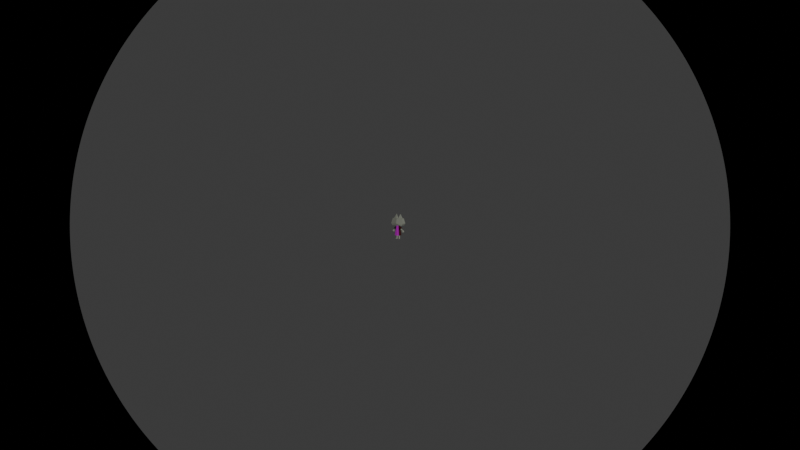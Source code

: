# Source: NPC.blend  (saved by Blender 5.1.29; exported with 4.5.12 LTS)
import bpy
from mathutils import Matrix  # noqa: F401  (used for matrix-valued properties, if any)

bpy.ops.wm.read_factory_settings(use_empty=True)
scene = bpy.context.scene
scene.name = 'Scene'

# ---- collections
col_mesh = bpy.data.collections.new('Mesh'); scene.collection.children.link(col_mesh)
col_esqueleto = bpy.data.collections.new('Esqueleto'); scene.collection.children.link(col_esqueleto)

# ---- images (referenced by path relative to the original .blend; pixels are not part of the script)
import os
ASSET_DIR = os.environ.get("B2B_ASSET_DIR", "")  # directory of the original .blend (textures are referenced by path, not embedded)
HERE = os.path.dirname(os.path.abspath(__file__))  # packed textures are extracted next to this script under _unpacked/

def load_image(name, relpath, width, height, colorspace="sRGB"):
    """Load a texture the original file referenced (path relative to the .blend, or extracted next to this script)."""
    p = next((c for c in (os.path.join(HERE, relpath), os.path.join(ASSET_DIR, relpath)) if relpath and os.path.exists(c)), "")
    if p:
        img = bpy.data.images.load(p, check_existing=True)
        img.name = name
    else:  # same state as the original file: an image datablock whose file is absent (Cycles renders it pink)
        img = bpy.data.images.new(name, width, height)
        img.source = "FILE"
        img.filepath = "//" + (relpath or name)
    img.colorspace_settings.name = colorspace
    return img
img_4e825bee4722d42d9080c449480da165_jpg = load_image('4e825bee4722d42d9080c449480da165.jpg', '4e825bee4722d42d9080c449480da165.jpg', 1024, 1024, 'sRGB')

# ---- materials (node trees are filled in below, after node groups)
mat_material_006 = bpy.data.materials.new('Material.006')
mat_material_007 = bpy.data.materials.new('Material.007')
mat_material_008 = bpy.data.materials.new('Material.008')
mat_material_002 = bpy.data.materials.new('Material.002')
mat_polera = bpy.data.materials.new('Polera')
mat_material_004 = bpy.data.materials.new('Material.004')

# ---- material node trees
mat_material_006.use_nodes = True; mat_material_006.node_tree.nodes.clear()
_N = mat_material_006.node_tree.nodes; _L = mat_material_006.node_tree.links
n0 = _N.new('ShaderNodeBsdfPrincipled'); n0.name = 'Principled BSDF'; n0.location = (-200, 100)
n0.inputs[0].default_value = (0.4767, 0.4767, 0.4767, 1.0)
n1 = _N.new('ShaderNodeOutputMaterial'); n1.name = 'Material Output'; n1.location = (200, 100)
_L.new(n0.outputs[0], n1.inputs[0])
n1.is_active_output = True
mat_material_007.use_nodes = True; mat_material_007.node_tree.nodes.clear()
_N = mat_material_007.node_tree.nodes; _L = mat_material_007.node_tree.links
n0 = _N.new('ShaderNodeBsdfPrincipled'); n0.name = 'Principled BSDF'; n0.location = (-200, 100)
n0.inputs[0].default_value = (0.4658, 0.2432, 0.1285, 1.0)
n1 = _N.new('ShaderNodeOutputMaterial'); n1.name = 'Material Output'; n1.location = (200, 100)
_L.new(n0.outputs[0], n1.inputs[0])
n1.is_active_output = True
mat_material_008.use_nodes = True; mat_material_008.node_tree.nodes.clear()
_N = mat_material_008.node_tree.nodes; _L = mat_material_008.node_tree.links
n0 = _N.new('ShaderNodeBsdfPrincipled'); n0.name = 'Principled BSDF'; n0.location = (-200, 100)
n0.inputs[0].default_value = (0.07117, 0.07117, 0.07117, 1.0)
n1 = _N.new('ShaderNodeOutputMaterial'); n1.name = 'Material Output'; n1.location = (200, 100)
_L.new(n0.outputs[0], n1.inputs[0])
n1.is_active_output = True
mat_material_002.use_nodes = True; mat_material_002.node_tree.nodes.clear()
_N = mat_material_002.node_tree.nodes; _L = mat_material_002.node_tree.links
n0 = _N.new('ShaderNodeBsdfPrincipled'); n0.name = 'Principled BSDF'; n0.location = (-211, 144)
n0.inputs[0].default_value = (0.5029, 0.5271, 0.4397, 1.0)
n1 = _N.new('ShaderNodeOutputMaterial'); n1.name = 'Material Output'; n1.location = (122, 104)
_L.new(n0.outputs[0], n1.inputs[0])
n1.is_active_output = True
mat_polera.use_nodes = True; mat_polera.node_tree.nodes.clear()
_N = mat_polera.node_tree.nodes; _L = mat_polera.node_tree.links
n0 = _N.new('ShaderNodeBsdfPrincipled'); n0.name = 'Principled BSDF'; n0.location = (-200, 100)
n1 = _N.new('ShaderNodeOutputMaterial'); n1.name = 'Material Output'; n1.location = (200, 100)
n2 = _N.new('ShaderNodeTexImage'); n2.name = 'Image Texture'; n2.location = (-583, 171)
n2.image = img_4e825bee4722d42d9080c449480da165_jpg
_L.new(n0.outputs[0], n1.inputs[0])
_L.new(n2.outputs[0], n0.inputs[0])
n1.is_active_output = True
mat_material_004.use_nodes = True; mat_material_004.node_tree.nodes.clear()
_N = mat_material_004.node_tree.nodes; _L = mat_material_004.node_tree.links
n0 = _N.new('ShaderNodeBsdfPrincipled'); n0.name = 'Principled BSDF'; n0.location = (-200, 100)
n0.inputs[0].default_value = (0.2932, 0.04721, 0.03891, 1.0)
n1 = _N.new('ShaderNodeOutputMaterial'); n1.name = 'Material Output'; n1.location = (200, 100)
n2 = _N.new('ShaderNodeTexNoise'); n2.name = 'Noise Texture'; n2.location = (-810, 59)
n2.width = 145
n2.inputs[2].default_value = 1.8
n3 = _N.new('ShaderNodeBump'); n3.name = 'Bump'; n3.location = (-524, 7)
n3.inputs[1].default_value = 0.0
_L.new(n0.outputs[0], n1.inputs[0])
_L.new(n3.outputs[0], n0.inputs[5])
_L.new(n2.outputs[0], n3.inputs[4])
n1.is_active_output = True

# ---- world
world_world = bpy.data.worlds.new('World'); scene.world = world_world
world_world.use_nodes = True; world_world.node_tree.nodes.clear()
_N = world_world.node_tree.nodes; _L = world_world.node_tree.links
n0 = _N.new('ShaderNodeOutputWorld'); n0.name = 'World Output'; n0.location = (200, 100)
n1 = _N.new('ShaderNodeBackground'); n1.name = 'Background'; n1.location = (-200, 100)
n1.inputs[0].default_value = (0.05088, 0.05088, 0.05088, 1.0)
_L.new(n1.outputs[0], n0.inputs[0])
n0.is_active_output = True
world_world.color = (0.05088, 0.05088, 0.05088)
world_world.sun_shadow_jitter_overblur = 0.0

# ---- cameras
cam_camera = bpy.data.cameras.new('Camera')
cam_camera.type = 'PANO'
cam_camera.fisheye_fov = 3.144

# ---- lights
light_sun = bpy.data.lights.new('Sun', 'SUN')
light_sun.use_shadow = False
light_sun.energy = 1.0

# ---- meshes
me_cube = bpy.data.meshes.new('Cube')
me_cube.from_pydata([(-1.0, -39.62, -0.3261), (-0.3261, -39.62, -1.0), (-0.3261, -39.62, 1.0), (-1.0, -39.62, 0.3261), (-0.3261, 1.0, -1.0), (-1.0, 1.0, -0.3261), (-1.0, 1.0, 0.3261), (-0.3261, 1.0, 1.0), (0.3261, -39.62, -1.0), (1.0, -39.62, -0.3261), (1.0, -39.62, 0.3261), (0.3261, -39.62, 1.0), (1.0, 1.0, -0.3261), (0.3261, 1.0, -1.0), (0.3261, 1.0, 1.0), (1.0, 1.0, 0.3261), (-1.0, -37.98, -0.3261), (-0.3261, -37.98, -1.0), (-0.3261, -37.98, 1.0), (-1.0, -37.98, 0.3261), (0.3261, -37.98, -1.0), (1.0, -37.98, -0.3261), (1.0, -37.98, 0.3261), (0.3261, -37.98, 1.0), (-1.0, -11.28, 0.3261), (-0.3261, -11.28, 1.0), (1.0, -11.28, -0.3261), (0.3261, -11.28, -1.0), (-1.0, -11.28, -0.3261), (-0.3261, -11.28, -1.0), (1.0, -11.28, 0.3261), (0.3261, -11.28, 1.0)], [], [(17, 1, 0, 16), (25, 7, 6, 24), (27, 13, 12, 26), (23, 11, 10, 22), (29, 17, 16, 28), (2, 18, 19, 3), (8, 20, 21, 9), (31, 23, 22, 30), (18, 25, 24, 19), (20, 27, 26, 21), (4, 29, 28, 5), (14, 31, 30, 15), (0, 3, 19, 16), (8, 9, 10, 11, 2, 3, 0, 1), (17, 20, 8, 1), (23, 18, 2, 11), (4, 5, 6, 7, 14, 15, 12, 13), (4, 13, 27, 29), (28, 24, 6, 5), (14, 7, 25, 31), (21, 22, 10, 9), (12, 15, 30, 26), (29, 27, 20, 17), (16, 19, 24, 28), (31, 25, 18, 23), (26, 30, 22, 21)])
me_cube.polygons.foreach_set('material_index', [2, 1, 1, 2, 0, 2, 2, 0, 0, 0, 1, 1, 2, 2, 2, 2, 1, 1, 1, 1, 2, 1, 0, 0, 0, 0])
_uv = me_cube.uv_layers.new(name='UVMap')
_uv.uv.foreach_set('vector', [0.2092, 0.7399, 0.2092, 0.75, 0.125, 0.75, 0.125, 0.7399, 0.625, 0.1744, 0.625, 0.2921, 0.5408, 0.25, 0.5408, 0.1744, 0.2908, 0.5756, 0.3188, 0.4719, 0.4592, 0.5, 0.4592, 0.5756, 0.7092, 0.7399, 0.6812, 0.7781, 0.5408, 0.75, 0.5408, 0.7399, 0.2092, 0.5756, 0.2092, 0.7399, 0.125, 0.7399, 0.125, 0.5756, 0.625, 0.0, 0.625, 0.01011, 0.5408, 0.01011, 0.5408, 0.0, 0.3188, 0.7781, 0.2908, 0.7399, 0.4592, 0.7399, 0.4592, 0.75, 0.7092, 0.5756, 0.7092, 0.7399, 0.5408, 0.7399, 0.5408, 0.5756, 0.625, 0.01011, 0.625, 0.1744, 0.5408, 0.1744, 0.5408, 0.01011, 0.2908, 0.7399, 0.2908, 0.5756, 0.4592, 0.5756, 0.4592, 0.7399, 0.2092, 0.5, 0.2092, 0.5756, 0.125, 0.5756, 0.125, 0.5, 0.6812, 0.4719, 0.7092, 0.5756, 0.5408, 0.5756, 0.5408, 0.5, 0.4592, 0.0, 0.5408, 0.0, 0.5408, 0.01011, 0.4592, 0.01011, 0.3188, 0.7781, 0.4592, 0.75, 0.5408, 0.75, 0.6812, 0.7781, 0.625, 0.9158, 0.5408, 1.0, 0.4592, 1.0, 0.375, 0.9158, 0.2092, 0.7399, 0.2908, 0.7399, 0.3188, 0.7781, 0.2092, 0.75, 0.7092, 0.7399, 0.7908, 0.7399, 0.7908, 0.75, 0.6812, 0.7781, 0.375, 0.3342, 0.4592, 0.25, 0.5408, 0.25, 0.625, 0.2921, 0.6812, 0.4719, 0.5408, 0.5, 0.4592, 0.5, 0.3188, 0.4719, 0.2092, 0.5, 0.3188, 0.4719, 0.2908, 0.5756, 0.2092, 0.5756, 0.4592, 0.1744, 0.5408, 0.1744, 0.5408, 0.25, 0.4592, 0.25, 0.6812, 0.4719, 0.7908, 0.5, 0.7908, 0.5756, 0.7092, 0.5756, 0.4592, 0.7399, 0.5408, 0.7399, 0.5408, 0.75, 0.4592, 0.75, 0.4592, 0.5, 0.5408, 0.5, 0.5408, 0.5756, 0.4592, 0.5756, 0.2092, 0.5756, 0.2908, 0.5756, 0.2908, 0.7399, 0.2092, 0.7399, 0.4592, 0.01011, 0.5408, 0.01011, 0.5408, 0.1744, 0.4592, 0.1744, 0.7092, 0.5756, 0.7908, 0.5756, 0.7908, 0.7399, 0.7092, 0.7399, 0.4592, 0.5756, 0.5408, 0.5756, 0.5408, 0.7399, 0.4592, 0.7399])
me_cube.materials.append(mat_material_006)
me_cube.materials.append(mat_material_007)
me_cube.materials.append(mat_material_008)
me_cube.update()
me_cube_001 = bpy.data.meshes.new('Cube.001')
me_cube_001.from_pydata([(1.0, 1.0, 0.01879), (1.0, 0.0, 0.01879), (1.0, 0.0, 1.305), (0.9481, 1.291, 0.3897), (1.197, 0.0, 0.3897), (0.8326, 1.0, 1.305), (1.0, -1.0, 0.01879), (0.9481, -1.291, 0.3897), (0.8326, -1.0, 1.305), (0.125, 1.0, 0.01879), (0.3945, 0.8335, 1.305), (1.0, 1.0, 0.01879), (0.6916, 0.8335, 1.305), (0.125, 0.0, 0.01879), (0.125, 0.0, 1.305), (1.0, 0.0, 0.01879), (1.0, 0.0, 1.305), (0.1769, 1.291, 0.3897), (0.9481, 1.291, 0.3897), (0.0479, 0.0, 0.3897), (0.247, 1.0, 1.305), (0.3131, 0.1665, 1.305), (0.8326, 1.0, 1.305), (0.4318, 0.4049, 2.068), (0.8033, 0.1665, 1.305), (0.4552, 0.4049, 2.068), (0.4311, 0.434, 2.068), (0.4554, 0.434, 2.068), (0.6899, 0.8111, 1.318), (0.7949, 0.1857, 1.318), (0.4619, 0.4254, 2.056), (0.4591, 0.4155, 2.055), (0.6916, 0.8335, 1.305), (0.8033, 0.1665, 1.305), (0.4554, 0.434, 2.068), (0.4552, 0.4049, 2.068), (0.125, -1.0, 0.01879), (0.3945, -0.8335, 1.305), (1.0, -1.0, 0.01879), (0.6916, -0.8335, 1.305), (0.1769, -1.291, 0.3897), (0.9481, -1.291, 0.3897), (0.247, -1.0, 1.305), (0.3131, -0.1665, 1.305), (0.8326, -1.0, 1.305), (0.4318, -0.4049, 2.068), (0.8033, -0.1665, 1.305), (0.4552, -0.4049, 2.068), (0.4311, -0.434, 2.068), (0.4554, -0.434, 2.068), (0.6899, -0.8111, 1.318), (0.7949, -0.1857, 1.318), (0.4619, -0.4254, 2.056), (0.4591, -0.4155, 2.055), (0.6916, -0.8335, 1.305), (0.8033, -0.1665, 1.305), (0.4554, -0.434, 2.068), (0.4552, -0.4049, 2.068), (0.2186, -0.4766, -1.791), (0.3311, -0.2166, 0.1011), (0.2186, 0.4766, -1.791), (0.3311, 0.2166, 0.1011), (0.9717, -0.4766, -1.791), (0.7747, -0.2166, 0.1011), (0.9717, 0.4766, -1.791), (0.7747, 0.2166, 0.1011), (0.1463, 0.0, -1.791), (0.3311, 0.0, 0.1011), (1.044, 0.0, -1.791), (0.7747, 0.0, 0.1011), (0.5496, 0.8555, -0.406), (0.5496, 0.3059, -0.06081), (0.8505, 0.7009, -0.5605), (0.713, 0.222, -0.1448), (0.7356, 0.4508, -0.8106), (0.6506, 0.08615, -0.2806), (0.3637, 0.4508, -0.8106), (0.4486, 0.08615, -0.2806), (0.2488, 0.7009, -0.5605), (0.3862, 0.222, -0.1448), (0.713, 0.222, -0.1448), (0.5496, 0.3059, -0.06081), (0.6506, 0.08615, -0.2806), (0.4486, 0.08615, -0.2806), (0.3862, 0.222, -0.1448), (0.713, 0.02312, -0.1434), (0.5496, 0.1071, -0.05941), (0.6506, -0.1127, -0.2792), (0.4486, -0.1127, -0.2792), (0.3862, 0.02312, -0.1434), (0.5496, 0.7535, -0.508), (0.7132, 0.6694, -0.5921), (0.6507, 0.5334, -0.7281), (0.4485, 0.5334, -0.7281), (0.386, 0.6694, -0.5921), (0.5496, 0.8555, -0.406), (0.8505, 0.7009, -0.5605), (0.7356, 0.4508, -0.8106), (0.3637, 0.4508, -0.8106), (0.2488, 0.7009, -0.5605), (0.5496, 1.006, -0.8029), (0.6849, 0.9367, -0.8724), (0.6332, 0.8242, -0.9849), (0.466, 0.8242, -0.9849), (0.4143, 0.9367, -0.8724), (0.5496, -0.8555, -0.406), (0.5496, -0.3059, -0.06081), (0.8505, -0.7009, -0.5605), (0.713, -0.222, -0.1448), (0.7356, -0.4508, -0.8106), (0.6506, -0.08615, -0.2806), (0.3637, -0.4508, -0.8106), (0.4486, -0.08615, -0.2806), (0.2488, -0.7009, -0.5605), (0.3862, -0.222, -0.1448), (0.713, -0.222, -0.1448), (0.5496, -0.3059, -0.06081), (0.6506, -0.08615, -0.2806), (0.4486, -0.08615, -0.2806), (0.3862, -0.222, -0.1448), (0.713, -0.02312, -0.1434), (0.5496, -0.1071, -0.05941), (0.6506, 0.1127, -0.2792), (0.4486, 0.1127, -0.2792), (0.3862, -0.02312, -0.1434), (0.5496, -0.7535, -0.508), (0.7132, -0.6694, -0.5921), (0.6507, -0.5334, -0.7281), (0.4485, -0.5334, -0.7281), (0.386, -0.6694, -0.5921), (0.5496, -0.8555, -0.406), (0.8505, -0.7009, -0.5605), (0.7356, -0.4508, -0.8106), (0.3637, -0.4508, -0.8106), (0.2488, -0.7009, -0.5605), (0.5496, -1.006, -0.8029), (0.6849, -0.9367, -0.8724), (0.6332, -0.8242, -0.9849), (0.466, -0.8242, -0.9849), (0.4143, -0.9367, -0.8724), (0.5608, 0.3957, -2.149), (0.5608, 0.3717, -1.828), (0.7138, 0.2847, -2.157), (0.7138, 0.2608, -1.836), (0.6554, 0.1053, -2.171), (0.6554, 0.08136, -1.85), (0.4662, 0.1053, -2.171), (0.4662, 0.08136, -1.85), (0.4077, 0.2847, -2.157), (0.4077, 0.2608, -1.836), (0.5608, 0.4069, -2.3), (0.7138, 0.296, -2.309), (0.6554, 0.1166, -2.322), (0.4662, 0.1166, -2.322), (0.4077, 0.296, -2.309), (0.5608, 0.4154, -2.414), (0.7138, 0.3045, -2.422), (0.6554, 0.1251, -2.436), (0.4662, 0.1251, -2.436), (0.4077, 0.3045, -2.422), (0.5608, 0.4069, -2.3), (0.7138, 0.296, -2.309), (0.6554, 0.1166, -2.322), (0.5608, 0.4154, -2.414), (0.7138, 0.3045, -2.422), (0.6554, 0.1251, -2.436), (0.683, 0.455, -2.411), (0.8361, 0.3441, -2.419), (0.7776, 0.1647, -2.433), (0.6168, 0.4251, -2.299), (0.683, 0.4508, -2.354), (0.6636, 0.4415, -2.314), (0.7699, 0.3142, -2.307), (0.8361, 0.3398, -2.362), (0.8167, 0.3306, -2.323), (0.7776, 0.1604, -2.375), (0.7114, 0.1348, -2.321), (0.7582, 0.1512, -2.336), (0.7138, 0.2541, -1.746), (0.5608, 0.365, -1.737), (0.6554, 0.07462, -1.759), (0.4662, 0.07462, -1.759), (0.4077, 0.2541, -1.746), (0.5608, -0.3957, -2.149), (0.5608, -0.3717, -1.828), (0.7138, -0.2847, -2.157), (0.7138, -0.2608, -1.836), (0.6554, -0.1053, -2.171), (0.6554, -0.08136, -1.85), (0.4662, -0.1053, -2.171), (0.4662, -0.08136, -1.85), (0.4077, -0.2847, -2.157), (0.4077, -0.2608, -1.836), (0.5608, -0.4069, -2.3), (0.7138, -0.296, -2.309), (0.6554, -0.1166, -2.322), (0.4662, -0.1166, -2.322), (0.4077, -0.296, -2.309), (0.5608, -0.4154, -2.414), (0.7138, -0.3045, -2.422), (0.6554, -0.1251, -2.436), (0.4662, -0.1251, -2.436), (0.4077, -0.3045, -2.422), (0.5608, -0.4069, -2.3), (0.7138, -0.296, -2.309), (0.6554, -0.1166, -2.322), (0.5608, -0.4154, -2.414), (0.7138, -0.3045, -2.422), (0.6554, -0.1251, -2.436), (0.683, -0.455, -2.411), (0.8361, -0.3441, -2.419), (0.7776, -0.1647, -2.433), (0.6168, -0.4251, -2.299), (0.683, -0.4508, -2.354), (0.6636, -0.4415, -2.314), (0.7699, -0.3142, -2.307), (0.8361, -0.3398, -2.362), (0.8167, -0.3306, -2.323), (0.7776, -0.1604, -2.375), (0.7114, -0.1348, -2.321), (0.7582, -0.1512, -2.336), (0.7138, -0.2541, -1.746), (0.5608, -0.365, -1.737), (0.6554, -0.07462, -1.759), (0.4662, -0.07462, -1.759), (0.4077, -0.2541, -1.746), (0.5354, 0.8629, -0.8521), (0.5354, 0.9947, -0.7849), (0.5354, 1.246, -0.9127), (0.5354, 1.269, -1.059), (0.5354, 1.202, -1.191), (0.6573, 0.945, -0.8347), (0.7327, 1.06, -0.8886), (0.7327, 1.165, -0.9932), (0.6573, 1.219, -1.109), (0.6573, 0.8455, -0.9342), (0.7327, 0.8994, -1.05), (0.7327, 1.004, -1.154), (0.6573, 1.119, -1.208), (0.5354, 0.7957, -0.984), (0.5354, 0.8188, -1.13), (0.5354, 0.9235, -1.235), (0.5354, 1.07, -1.258), (0.4136, 0.8455, -0.9342), (0.3382, 0.8994, -1.05), (0.3382, 1.004, -1.154), (0.4136, 1.119, -1.208), (0.4136, 0.945, -0.8347), (0.3382, 1.06, -0.8886), (0.3382, 1.165, -0.9932), (0.4136, 1.219, -1.109), (0.5354, 1.141, -0.8081), (0.5704, 0.8629, -0.8521), (0.5704, 0.9947, -0.7849), (0.5704, 1.246, -0.9127), (0.5704, 1.269, -1.059), (0.5704, 1.202, -1.191), (0.4485, 0.945, -0.8347), (0.3731, 1.06, -0.8886), (0.3731, 1.165, -0.9932), (0.4485, 1.219, -1.109), (0.4485, 0.8455, -0.9342), (0.3731, 0.8994, -1.05), (0.3731, 1.004, -1.154), (0.4485, 1.119, -1.208), (0.5704, 0.7957, -0.984), (0.5704, 0.8188, -1.13), (0.5704, 0.9235, -1.235), (0.5704, 1.07, -1.258), (0.6923, 0.8455, -0.9342), (0.7676, 0.8994, -1.05), (0.7676, 1.004, -1.154), (0.6923, 1.119, -1.208), (0.6923, 0.945, -0.8347), (0.7676, 1.06, -0.8886), (0.7676, 1.165, -0.9932), (0.6923, 1.219, -1.109), (0.5704, 1.141, -0.8081), (0.5354, -0.8629, -0.8521), (0.5354, -0.9947, -0.7849), (0.5354, -1.246, -0.9127), (0.5354, -1.269, -1.059), (0.5354, -1.202, -1.191), (0.6573, -0.945, -0.8347), (0.7327, -1.06, -0.8886), (0.7327, -1.165, -0.9932), (0.6573, -1.219, -1.109), (0.6573, -0.8455, -0.9342), (0.7327, -0.8994, -1.05), (0.7327, -1.004, -1.154), (0.6573, -1.119, -1.208), (0.5354, -0.7957, -0.984), (0.5354, -0.8188, -1.13), (0.5354, -0.9235, -1.235), (0.5354, -1.07, -1.258), (0.4136, -0.8455, -0.9342), (0.3382, -0.8994, -1.05), (0.3382, -1.004, -1.154), (0.4136, -1.119, -1.208), (0.4136, -0.945, -0.8347), (0.3382, -1.06, -0.8886), (0.3382, -1.165, -0.9932), (0.4136, -1.219, -1.109), (0.5354, -1.141, -0.8081), (0.5704, -0.8629, -0.8521), (0.5704, -0.9947, -0.7849), (0.5704, -1.246, -0.9127), (0.5704, -1.269, -1.059), (0.5704, -1.202, -1.191), (0.4485, -0.945, -0.8347), (0.3731, -1.06, -0.8886), (0.3731, -1.165, -0.9932), (0.4485, -1.219, -1.109), (0.4485, -0.8455, -0.9342), (0.3731, -0.8994, -1.05), (0.3731, -1.004, -1.154), (0.4485, -1.119, -1.208), (0.5704, -0.7957, -0.984), (0.5704, -0.8188, -1.13), (0.5704, -0.9235, -1.235), (0.5704, -1.07, -1.258), (0.6923, -0.8455, -0.9342), (0.7676, -0.8994, -1.05), (0.7676, -1.004, -1.154), (0.6923, -1.119, -1.208), (0.6923, -0.945, -0.8347), (0.7676, -1.06, -0.8886), (0.7676, -1.165, -0.9932), (0.6923, -1.219, -1.109), (0.5704, -1.141, -0.8081)], [], [(3, 5, 2, 4), (0, 3, 4, 1), (7, 4, 2, 8), (6, 1, 4, 7), (19, 14, 20, 17), (17, 20, 22, 18), (12, 10, 26, 27), (9, 11, 15, 13), (9, 17, 18, 11), (13, 19, 17, 9), (21, 10, 20, 14), (10, 12, 22, 20), (12, 24, 16, 22), (24, 21, 14, 16), (27, 26, 23, 25), (25, 24, 33, 35), (21, 24, 25, 23), (10, 21, 23, 26), (29, 28, 30, 31), (24, 12, 32, 33), (12, 27, 34, 32), (27, 25, 35, 34), (28, 29, 33, 32), (31, 30, 34, 35), (30, 28, 32, 34), (29, 31, 35, 33), (19, 40, 42, 14), (40, 41, 44, 42), (39, 49, 48, 37), (36, 13, 15, 38), (36, 38, 41, 40), (13, 36, 40, 19), (43, 14, 42, 37), (37, 42, 44, 39), (39, 44, 16, 46), (46, 16, 14, 43), (49, 47, 45, 48), (47, 57, 55, 46), (43, 45, 47, 46), (37, 48, 45, 43), (51, 53, 52, 50), (46, 55, 54, 39), (39, 54, 56, 49), (49, 56, 57, 47), (50, 54, 55, 51), (53, 57, 56, 52), (52, 56, 54, 50), (51, 55, 57, 53), (66, 67, 61, 60), (60, 61, 65, 64), (68, 69, 63, 62), (62, 63, 59, 58), (66, 68, 62, 58), (69, 67, 59, 63), (65, 61, 67, 69), (60, 64, 68, 66), (64, 65, 69, 68), (58, 59, 67, 66), (70, 71, 73, 72), (72, 73, 75, 74), (74, 75, 77, 76), (75, 73, 80, 82), (76, 77, 79, 78), (78, 79, 71, 70), (76, 78, 99, 98), (84, 83, 88, 89), (71, 79, 84, 81), (73, 71, 81, 80), (77, 75, 82, 83), (79, 77, 83, 84), (85, 86, 89, 88, 87), (82, 80, 85, 87), (81, 84, 89, 86), (83, 82, 87, 88), (80, 81, 86, 85), (94, 90, 100, 104), (72, 74, 97, 96), (78, 70, 95, 99), (70, 72, 96, 95), (74, 76, 98, 97), (91, 90, 95, 96), (92, 91, 96, 97), (93, 92, 97, 98), (94, 93, 98, 99), (90, 94, 99, 95), (100, 101, 102, 103, 104), (92, 93, 103, 102), (90, 91, 101, 100), (93, 94, 104, 103), (91, 92, 102, 101), (105, 107, 108, 106), (107, 109, 110, 108), (109, 111, 112, 110), (110, 117, 115, 108), (111, 113, 114, 112), (113, 105, 106, 114), (111, 133, 134, 113), (119, 124, 123, 118), (106, 116, 119, 114), (108, 115, 116, 106), (112, 118, 117, 110), (114, 119, 118, 112), (120, 122, 123, 124, 121), (117, 122, 120, 115), (116, 121, 124, 119), (118, 123, 122, 117), (115, 120, 121, 116), (129, 139, 135, 125), (107, 131, 132, 109), (113, 134, 130, 105), (105, 130, 131, 107), (109, 132, 133, 111), (126, 131, 130, 125), (127, 132, 131, 126), (128, 133, 132, 127), (129, 134, 133, 128), (125, 130, 134, 129), (135, 139, 138, 137, 136), (127, 137, 138, 128), (125, 135, 136, 126), (128, 138, 139, 129), (126, 136, 137, 127), (140, 141, 143, 142), (142, 143, 145, 144), (144, 145, 147, 146), (145, 143, 178, 180), (146, 147, 149, 148), (148, 149, 141, 140), (140, 142, 151, 150), (153, 154, 159, 158), (144, 146, 153, 152), (146, 148, 154, 153), (142, 144, 152, 151), (148, 140, 150, 154), (155, 156, 157, 158, 159), (156, 155, 163, 164), (154, 150, 155, 159), (152, 153, 158, 157), (151, 152, 162, 161), (165, 164, 167, 168), (155, 150, 160, 163), (152, 157, 165, 162), (150, 151, 161, 160), (157, 156, 164, 165), (164, 163, 166, 167), (169, 172, 174, 171), (171, 174, 173, 170), (172, 176, 177, 174), (174, 177, 175, 173), (160, 161, 172, 169), (170, 173, 167, 166), (163, 160, 169, 171, 170, 166), (173, 175, 168, 167), (161, 162, 176, 172), (162, 165, 168, 175, 177, 176), (178, 179, 182, 181, 180), (141, 149, 182, 179), (143, 141, 179, 178), (147, 145, 180, 181), (149, 147, 181, 182), (183, 185, 186, 184), (185, 187, 188, 186), (187, 189, 190, 188), (188, 223, 221, 186), (189, 191, 192, 190), (191, 183, 184, 192), (183, 193, 194, 185), (196, 201, 202, 197), (187, 195, 196, 189), (189, 196, 197, 191), (185, 194, 195, 187), (191, 197, 193, 183), (198, 202, 201, 200, 199), (199, 207, 206, 198), (197, 202, 198, 193), (195, 200, 201, 196), (194, 204, 205, 195), (208, 211, 210, 207), (198, 206, 203, 193), (195, 205, 208, 200), (193, 203, 204, 194), (200, 208, 207, 199), (207, 210, 209, 206), (212, 214, 217, 215), (214, 213, 216, 217), (215, 217, 220, 219), (217, 216, 218, 220), (203, 212, 215, 204), (213, 209, 210, 216), (206, 209, 213, 214, 212, 203), (216, 210, 211, 218), (204, 215, 219, 205), (205, 219, 220, 218, 211, 208), (221, 223, 224, 225, 222), (184, 222, 225, 192), (186, 221, 222, 184), (190, 224, 223, 188), (192, 225, 224, 190), (230, 229, 234), (228, 251, 232, 233), (227, 226, 231), (229, 228, 233, 234), (251, 227, 231, 232), (230, 234, 238), (233, 232, 236, 237), (231, 226, 235), (234, 233, 237, 238), (232, 231, 235, 236), (230, 238, 242), (237, 236, 240, 241), (235, 226, 239), (238, 237, 241, 242), (236, 235, 239, 240), (230, 242, 246), (241, 240, 244, 245), (239, 226, 243), (242, 241, 245, 246), (240, 239, 243, 244), (230, 246, 250), (245, 244, 248, 249), (243, 226, 247), (246, 245, 249, 250), (244, 243, 247, 248), (230, 250, 229), (249, 248, 251, 228), (247, 226, 227), (250, 249, 228, 229), (248, 247, 227, 251), (256, 260, 255), (254, 259, 258, 277), (253, 257, 252), (255, 260, 259, 254), (277, 258, 257, 253), (256, 264, 260), (259, 263, 262, 258), (257, 261, 252), (260, 264, 263, 259), (258, 262, 261, 257), (256, 268, 264), (263, 267, 266, 262), (261, 265, 252), (264, 268, 267, 263), (262, 266, 265, 261), (256, 272, 268), (267, 271, 270, 266), (265, 269, 252), (268, 272, 271, 267), (266, 270, 269, 265), (256, 276, 272), (271, 275, 274, 270), (269, 273, 252), (272, 276, 275, 271), (270, 274, 273, 269), (256, 255, 276), (275, 254, 277, 274), (273, 253, 252), (276, 255, 254, 275), (274, 277, 253, 273), (282, 286, 281), (280, 285, 284, 303), (279, 283, 278), (281, 286, 285, 280), (303, 284, 283, 279), (282, 290, 286), (285, 289, 288, 284), (283, 287, 278), (286, 290, 289, 285), (284, 288, 287, 283), (282, 294, 290), (289, 293, 292, 288), (287, 291, 278), (290, 294, 293, 289), (288, 292, 291, 287), (282, 298, 294), (293, 297, 296, 292), (291, 295, 278), (294, 298, 297, 293), (292, 296, 295, 291), (282, 302, 298), (297, 301, 300, 296), (295, 299, 278), (298, 302, 301, 297), (296, 300, 299, 295), (282, 281, 302), (301, 280, 303, 300), (299, 279, 278), (302, 281, 280, 301), (300, 303, 279, 299), (308, 307, 312), (306, 329, 310, 311), (305, 304, 309), (307, 306, 311, 312), (329, 305, 309, 310), (308, 312, 316), (311, 310, 314, 315), (309, 304, 313), (312, 311, 315, 316), (310, 309, 313, 314), (308, 316, 320), (315, 314, 318, 319), (313, 304, 317), (316, 315, 319, 320), (314, 313, 317, 318), (308, 320, 324), (319, 318, 322, 323), (317, 304, 321), (320, 319, 323, 324), (318, 317, 321, 322), (308, 324, 328), (323, 322, 326, 327), (321, 304, 325), (324, 323, 327, 328), (322, 321, 325, 326), (308, 328, 307), (327, 326, 329, 306), (325, 304, 305), (328, 327, 306, 307), (326, 325, 305, 329)])
me_cube_001.polygons.foreach_set('material_index', [0, 0, 0, 0, 0, 0, 0, 0, 0, 0, 0, 0, 0, 0, 0, 0, 0, 0, 0, 0, 0, 0, 0, 0, 0, 0, 0, 0, 0, 0, 0, 0, 0, 0, 0, 0, 0, 0, 0, 0, 0, 0, 0, 0, 0, 0, 0, 0, 2, 2, 1, 2, 0, 0, 0, 0, 1, 2, 2, 2, 2, 0, 2, 2, 0, 0, 0, 0, 0, 0, 0, 0, 2, 0, 2, 0, 0, 0, 0, 0, 2, 2, 2, 2, 2, 0, 0, 0, 0, 0, 2, 2, 2, 0, 2, 2, 0, 0, 0, 0, 0, 0, 0, 0, 2, 0, 2, 0, 0, 0, 0, 0, 2, 2, 2, 2, 2, 0, 0, 0, 0, 0, 0, 0, 0, 0, 0, 0, 0, 0, 0, 0, 0, 0, 0, 0, 0, 0, 0, 0, 0, 0, 0, 0, 0, 0, 0, 0, 0, 0, 0, 0, 0, 0, 0, 0, 0, 0, 0, 0, 0, 0, 0, 0, 0, 0, 0, 0, 0, 0, 0, 0, 0, 0, 0, 0, 0, 0, 0, 0, 0, 0, 0, 0, 0, 0, 0, 0, 0, 0, 0, 0, 0, 0, 0, 0, 0, 0, 0, 0, 0, 0, 0, 0, 0, 0, 0, 0, 0, 0, 0, 0, 0, 0, 0, 0, 0, 0, 0, 0, 0, 0, 0, 0, 0, 0, 0, 0, 0, 0, 0, 0, 0, 0, 0, 0, 0, 0, 0, 0, 0, 0, 0, 0, 0, 0, 0, 0, 0, 0, 0, 0, 0, 0, 0, 0, 0, 0, 0, 0, 0, 0, 0, 0, 0, 0, 0, 0, 0, 0, 0, 0, 0, 0, 0, 0, 0, 0, 0, 0, 0, 0, 0, 0, 0, 0, 0, 0, 0, 0, 0, 0, 0, 0, 0, 0, 0, 0, 0, 0, 0, 0, 0, 0, 0, 0, 0, 0, 0, 0, 0, 0, 0, 0, 0, 0, 0, 0])
_uv = me_cube_001.uv_layers.new(name='UVMap')
_uv.uv.foreach_set('vector', [0.8835, 0.4183, 0.8687, 0.7431, 0.5009, 0.7495, 0.5009, 0.4219, 0.914, 0.2633, 0.8835, 0.4183, 0.5009, 0.4219, 0.5009, 0.2513, 0.1223, 0.4183, 0.5009, 0.4219, 0.5009, 0.7495, 0.1332, 0.7314, 0.08795, 0.2633, 0.5009, 0.2513, 0.5009, 0.4219, 0.1223, 0.4183, 0.5, 0.125, 0.625, 0.125, 0.625, 0.25, 0.5, 0.25, 0.5, 0.25, 0.625, 0.25, 0.625, 0.5, 0.5, 0.5, 0.6901, 0.5208, 0.81, 0.5208, 0.81, 0.5208, 0.6901, 0.5208, 0.125, 0.5, 0.375, 0.5, 0.375, 0.625, 0.125, 0.625, 0.375, 0.25, 0.5, 0.25, 0.5, 0.5, 0.375, 0.5, 0.375, 0.125, 0.5, 0.125, 0.5, 0.25, 0.375, 0.25, 0.8232, 0.6042, 0.81, 0.5208, 0.875, 0.5, 0.875, 0.625, 0.81, 0.5208, 0.6901, 0.5208, 0.625, 0.5, 0.875, 0.5, 0.6901, 0.5208, 0.6769, 0.6042, 0.625, 0.625, 0.625, 0.5, 0.6769, 0.6042, 0.8232, 0.6042, 0.875, 0.625, 0.625, 0.625, 0.6901, 0.5208, 0.81, 0.5208, 0.8232, 0.6042, 0.6769, 0.6042, 0.6769, 0.6042, 0.6769, 0.6042, 0.6769, 0.6042, 0.6769, 0.6042, 0.8232, 0.6042, 0.6769, 0.6042, 0.6769, 0.6042, 0.8232, 0.6042, 0.81, 0.5208, 0.8232, 0.6042, 0.8232, 0.6042, 0.81, 0.5208, 0.6772, 0.602, 0.6898, 0.523, 0.6852, 0.5517, 0.6817, 0.5738, 0.6769, 0.6042, 0.6901, 0.5208, 0.6901, 0.5208, 0.6769, 0.6042, 0.6901, 0.5208, 0.6901, 0.5208, 0.6901, 0.5208, 0.6901, 0.5208, 0.6901, 0.5208, 0.6769, 0.6042, 0.6769, 0.6042, 0.6901, 0.5208, 0.6898, 0.523, 0.6772, 0.602, 0.6769, 0.6042, 0.6901, 0.5208, 0.6817, 0.5738, 0.6852, 0.5517, 0.6901, 0.5208, 0.6769, 0.6042, 0.6852, 0.5517, 0.6898, 0.523, 0.6901, 0.5208, 0.6901, 0.5208, 0.6772, 0.602, 0.6817, 0.5738, 0.6769, 0.6042, 0.6769, 0.6042, 0.5, 0.125, 0.5, 0.25, 0.625, 0.25, 0.625, 0.125, 0.5, 0.25, 0.5, 0.5, 0.625, 0.5, 0.625, 0.25, 0.6901, 0.5208, 0.6901, 0.5208, 0.81, 0.5208, 0.81, 0.5208, 0.125, 0.5, 0.125, 0.625, 0.375, 0.625, 0.375, 0.5, 0.375, 0.25, 0.375, 0.5, 0.5, 0.5, 0.5, 0.25, 0.375, 0.125, 0.375, 0.25, 0.5, 0.25, 0.5, 0.125, 0.8232, 0.6042, 0.875, 0.625, 0.875, 0.5, 0.81, 0.5208, 0.81, 0.5208, 0.875, 0.5, 0.625, 0.5, 0.6901, 0.5208, 0.6901, 0.5208, 0.625, 0.5, 0.625, 0.625, 0.6769, 0.6042, 0.6769, 0.6042, 0.625, 0.625, 0.875, 0.625, 0.8232, 0.6042, 0.6901, 0.5208, 0.6769, 0.6042, 0.8232, 0.6042, 0.81, 0.5208, 0.6769, 0.6042, 0.6769, 0.6042, 0.6769, 0.6042, 0.6769, 0.6042, 0.8232, 0.6042, 0.8232, 0.6042, 0.6769, 0.6042, 0.6769, 0.6042, 0.81, 0.5208, 0.81, 0.5208, 0.8232, 0.6042, 0.8232, 0.6042, 0.6772, 0.602, 0.6817, 0.5738, 0.6852, 0.5517, 0.6898, 0.523, 0.6769, 0.6042, 0.6769, 0.6042, 0.6901, 0.5208, 0.6901, 0.5208, 0.6901, 0.5208, 0.6901, 0.5208, 0.6901, 0.5208, 0.6901, 0.5208, 0.6901, 0.5208, 0.6901, 0.5208, 0.6769, 0.6042, 0.6769, 0.6042, 0.6898, 0.523, 0.6901, 0.5208, 0.6769, 0.6042, 0.6772, 0.602, 0.6817, 0.5738, 0.6769, 0.6042, 0.6901, 0.5208, 0.6852, 0.5517, 0.6852, 0.5517, 0.6901, 0.5208, 0.6901, 0.5208, 0.6898, 0.523, 0.6772, 0.602, 0.6769, 0.6042, 0.6769, 0.6042, 0.6817, 0.5738, 2.544, 0.2037, 2.565, 0.7914, 2.043, 0.8021, 2.021, 0.2144, 2.021, 0.2144, 2.043, 0.8021, 1.0, 0.9131, 1.002, 0.05854, 0.5051, 0.05847, 0.5049, 0.9131, 0.0003133, 0.913, 0.0004435, 0.05841, 0.0004435, 0.05841, 0.0003133, 0.913, -1.092, 0.8663, -1.113, 0.2786, 0.4327, -0.3412, 0.5051, 0.05847, 0.0004435, 0.05841, -0.0897, -0.3305, 0.5049, 0.9131, 0.5049, 0.9994, -0.0008941, 1.001, 0.0003133, 0.913, 1.0, 0.9131, 1.001, 0.9997, 0.5049, 0.9994, 0.5049, 0.9131, 0.9551, -0.3519, 1.002, 0.05854, 0.5051, 0.05847, 0.4327, -0.3412, 1.002, 0.05854, 1.0, 0.9131, 0.5049, 0.9131, 0.5051, 0.05847, 3.066, 0.193, 3.087, 0.7807, 2.565, 0.7914, 2.544, 0.2037, 1.0, 0.5, 1.0, 1.0, 0.8, 1.0, 0.8, 0.5, 0.8, 0.5, 0.8, 1.0, 0.6, 1.0, 0.6, 0.5, 0.6, 0.5, 0.6, 1.0, 0.4, 1.0, 0.4, 0.5, 0.6, 1.0, 0.8, 1.0, 0.8, 1.0, 0.6, 1.0, 0.4, 0.5, 0.4, 1.0, 0.2, 1.0, 0.2, 0.5, 0.2, 0.5, 0.2, 1.0, 2.98e-08, 1.0, 2.98e-08, 0.5, 0.4, 0.5, 0.2, 0.5, 0.2, 0.5, 0.4, 0.5, 0.2, 1.0, 0.4, 1.0, 0.4, 1.0, 0.2, 1.0, 2.98e-08, 1.0, 0.2, 1.0, 0.2, 1.0, 2.98e-08, 1.0, 0.8, 1.0, 1.0, 1.0, 1.0, 1.0, 0.8, 1.0, 0.4, 1.0, 0.6, 1.0, 0.6, 1.0, 0.4, 1.0, 0.2, 1.0, 0.4, 1.0, 0.4, 1.0, 0.2, 1.0, 0.4783, 0.3242, 0.25, 0.49, 0.02175, 0.3242, 0.1089, 0.05584, 0.3911, 0.05584, 0.6, 1.0, 0.8, 1.0, 0.8, 1.0, 0.6, 1.0, 2.98e-08, 1.0, 0.2, 1.0, 0.2, 1.0, 2.98e-08, 1.0, 0.4, 1.0, 0.6, 1.0, 0.6, 1.0, 0.4, 1.0, 0.8, 1.0, 1.0, 1.0, 1.0, 1.0, 0.8, 1.0, 0.6259, 0.2903, 0.75, 0.3805, 0.75, 0.3805, 0.6259, 0.2903, 0.8, 0.5, 0.6, 0.5, 0.6, 0.5, 0.8, 0.5, 0.2, 0.5, 2.98e-08, 0.5, 2.98e-08, 0.5, 0.2, 0.5, 1.0, 0.5, 0.8, 0.5, 0.8, 0.5, 1.0, 0.5, 0.6, 0.5, 0.4, 0.5, 0.4, 0.5, 0.6, 0.5, 0.8741, 0.2903, 0.75, 0.3805, 0.75, 0.49, 0.9783, 0.3242, 0.8267, 0.1444, 0.8741, 0.2903, 0.9783, 0.3242, 0.8911, 0.05584, 0.6733, 0.1444, 0.8267, 0.1444, 0.8911, 0.05584, 0.6089, 0.05584, 0.6259, 0.2903, 0.6733, 0.1444, 0.6089, 0.05584, 0.5217, 0.3242, 0.75, 0.3805, 0.6259, 0.2903, 0.5217, 0.3242, 0.75, 0.49, 0.75, 0.3805, 0.8741, 0.2903, 0.8267, 0.1444, 0.6733, 0.1444, 0.6259, 0.2903, 0.8267, 0.1444, 0.6733, 0.1444, 0.6733, 0.1444, 0.8267, 0.1444, 0.75, 0.3805, 0.8741, 0.2903, 0.8741, 0.2903, 0.75, 0.3805, 0.6733, 0.1444, 0.6259, 0.2903, 0.6259, 0.2903, 0.6733, 0.1444, 0.8741, 0.2903, 0.8267, 0.1444, 0.8267, 0.1444, 0.8741, 0.2903, 1.0, 0.5, 0.8, 0.5, 0.8, 1.0, 1.0, 1.0, 0.8, 0.5, 0.6, 0.5, 0.6, 1.0, 0.8, 1.0, 0.6, 0.5, 0.4, 0.5, 0.4, 1.0, 0.6, 1.0, 0.6, 1.0, 0.6, 1.0, 0.8, 1.0, 0.8, 1.0, 0.4, 0.5, 0.2, 0.5, 0.2, 1.0, 0.4, 1.0, 0.2, 0.5, 2.98e-08, 0.5, 2.98e-08, 1.0, 0.2, 1.0, 0.4, 0.5, 0.4, 0.5, 0.2, 0.5, 0.2, 0.5, 0.2, 1.0, 0.2, 1.0, 0.4, 1.0, 0.4, 1.0, 2.98e-08, 1.0, 2.98e-08, 1.0, 0.2, 1.0, 0.2, 1.0, 0.8, 1.0, 0.8, 1.0, 1.0, 1.0, 1.0, 1.0, 0.4, 1.0, 0.4, 1.0, 0.6, 1.0, 0.6, 1.0, 0.2, 1.0, 0.2, 1.0, 0.4, 1.0, 0.4, 1.0, 0.4783, 0.3242, 0.3911, 0.05584, 0.1089, 0.05584, 0.02175, 0.3242, 0.25, 0.49, 0.6, 1.0, 0.6, 1.0, 0.8, 1.0, 0.8, 1.0, 2.98e-08, 1.0, 2.98e-08, 1.0, 0.2, 1.0, 0.2, 1.0, 0.4, 1.0, 0.4, 1.0, 0.6, 1.0, 0.6, 1.0, 0.8, 1.0, 0.8, 1.0, 1.0, 1.0, 1.0, 1.0, 0.6259, 0.2903, 0.6259, 0.2903, 0.75, 0.3805, 0.75, 0.3805, 0.8, 0.5, 0.8, 0.5, 0.6, 0.5, 0.6, 0.5, 0.2, 0.5, 0.2, 0.5, 2.98e-08, 0.5, 2.98e-08, 0.5, 1.0, 0.5, 1.0, 0.5, 0.8, 0.5, 0.8, 0.5, 0.6, 0.5, 0.6, 0.5, 0.4, 0.5, 0.4, 0.5, 0.8741, 0.2903, 0.9783, 0.3242, 0.75, 0.49, 0.75, 0.3805, 0.8267, 0.1444, 0.8911, 0.05584, 0.9783, 0.3242, 0.8741, 0.2903, 0.6733, 0.1444, 0.6089, 0.05584, 0.8911, 0.05584, 0.8267, 0.1444, 0.6259, 0.2903, 0.5217, 0.3242, 0.6089, 0.05584, 0.6733, 0.1444, 0.75, 0.3805, 0.75, 0.49, 0.5217, 0.3242, 0.6259, 0.2903, 0.75, 0.3805, 0.6259, 0.2903, 0.6733, 0.1444, 0.8267, 0.1444, 0.8741, 0.2903, 0.8267, 0.1444, 0.8267, 0.1444, 0.6733, 0.1444, 0.6733, 0.1444, 0.75, 0.3805, 0.75, 0.3805, 0.8741, 0.2903, 0.8741, 0.2903, 0.6733, 0.1444, 0.6733, 0.1444, 0.6259, 0.2903, 0.6259, 0.2903, 0.8741, 0.2903, 0.8741, 0.2903, 0.8267, 0.1444, 0.8267, 0.1444, 1.0, 0.5, 1.0, 1.0, 0.8, 1.0, 0.8, 0.5, 0.8, 0.5, 0.8, 1.0, 0.6, 1.0, 0.6, 0.5, 0.6, 0.5, 0.6, 1.0, 0.4, 1.0, 0.4, 0.5, 0.6, 1.0, 0.8, 1.0, 0.8, 1.0, 0.6, 1.0, 0.4, 0.5, 0.4, 1.0, 0.2, 1.0, 0.2, 0.5, 0.2, 0.5, 0.2, 1.0, 2.98e-08, 1.0, 2.98e-08, 0.5, 1.0, 0.5, 0.8, 0.5, 0.8, 0.5, 1.0, 0.5, 0.4, 0.5, 0.2, 0.5, 0.2, 0.5, 0.4, 0.5, 0.6, 0.5, 0.4, 0.5, 0.4, 0.5, 0.6, 0.5, 0.4, 0.5, 0.2, 0.5, 0.2, 0.5, 0.4, 0.5, 0.8, 0.5, 0.6, 0.5, 0.6, 0.5, 0.8, 0.5, 0.2, 0.5, 2.98e-08, 0.5, 2.98e-08, 0.5, 0.2, 0.5, 0.75, 0.49, 0.9783, 0.3242, 0.8911, 0.05584, 0.6089, 0.05584, 0.5217, 0.3242, 0.9783, 0.3242, 0.75, 0.49, 0.75, 0.49, 0.9783, 0.3242, 0.2, 0.5, 2.98e-08, 0.5, 2.98e-08, 0.5, 0.2, 0.5, 0.6, 0.5, 0.4, 0.5, 0.4, 0.5, 0.6, 0.5, 0.8, 0.5, 0.6, 0.5, 0.6, 0.5, 0.8, 0.5, 0.8911, 0.05584, 0.9783, 0.3242, 0.9783, 0.3242, 0.8911, 0.05584, 2.98e-08, 0.5, 2.98e-08, 0.5, 2.98e-08, 0.5, 2.98e-08, 0.5, 0.6, 0.5, 0.6, 0.5, 0.6, 0.5, 0.6, 0.5, 1.0, 0.5, 0.8, 0.5, 0.8, 0.5, 1.0, 0.5, 0.8911, 0.05584, 0.9783, 0.3242, 0.9783, 0.3242, 0.8911, 0.05584, 0.9783, 0.3242, 0.75, 0.49, 0.75, 0.49, 0.9783, 0.3242, 1.0, 0.5, 0.8, 0.5, 0.8, 0.5, 1.0, 0.5, 1.0, 0.5, 0.8, 0.5, 0.8, 0.5, 1.0, 0.5, 0.8, 0.5, 0.6, 0.5, 0.6, 0.5, 0.8, 0.5, 0.8, 0.5, 0.6, 0.5, 0.6, 0.5, 0.8, 0.5, 1.0, 0.5, 0.8, 0.5, 0.8, 0.5, 1.0, 0.5, 1.0, 0.5, 0.8, 0.5, 0.8, 0.5, 1.0, 0.5, 2.98e-08, 0.5, 2.98e-08, 0.5, 2.98e-08, 0.5, 2.98e-08, 0.5, 2.98e-08, 0.5, 2.98e-08, 0.5, 0.8, 0.5, 0.6, 0.5, 0.6, 0.5, 0.8, 0.5, 0.8, 0.5, 0.6, 0.5, 0.6, 0.5, 0.8, 0.5, 0.6, 0.5, 0.6, 0.5, 0.6, 0.5, 0.6, 0.5, 0.6, 0.5, 0.6, 0.5, 0.4783, 0.3242, 0.25, 0.49, 0.02175, 0.3242, 0.1089, 0.05584, 0.3911, 0.05584, 2.98e-08, 1.0, 0.2, 1.0, 0.2, 1.0, 2.98e-08, 1.0, 0.8, 1.0, 1.0, 1.0, 1.0, 1.0, 0.8, 1.0, 0.4, 1.0, 0.6, 1.0, 0.6, 1.0, 0.4, 1.0, 0.2, 1.0, 0.4, 1.0, 0.4, 1.0, 0.2, 1.0, 1.0, 0.5, 0.8, 0.5, 0.8, 1.0, 1.0, 1.0, 0.8, 0.5, 0.6, 0.5, 0.6, 1.0, 0.8, 1.0, 0.6, 0.5, 0.4, 0.5, 0.4, 1.0, 0.6, 1.0, 0.6, 1.0, 0.6, 1.0, 0.8, 1.0, 0.8, 1.0, 0.4, 0.5, 0.2, 0.5, 0.2, 1.0, 0.4, 1.0, 0.2, 0.5, 2.98e-08, 0.5, 2.98e-08, 1.0, 0.2, 1.0, 1.0, 0.5, 1.0, 0.5, 0.8, 0.5, 0.8, 0.5, 0.4, 0.5, 0.4, 0.5, 0.2, 0.5, 0.2, 0.5, 0.6, 0.5, 0.6, 0.5, 0.4, 0.5, 0.4, 0.5, 0.4, 0.5, 0.4, 0.5, 0.2, 0.5, 0.2, 0.5, 0.8, 0.5, 0.8, 0.5, 0.6, 0.5, 0.6, 0.5, 0.2, 0.5, 0.2, 0.5, 2.98e-08, 0.5, 2.98e-08, 0.5, 0.75, 0.49, 0.5217, 0.3242, 0.6089, 0.05584, 0.8911, 0.05584, 0.9783, 0.3242, 0.9783, 0.3242, 0.9783, 0.3242, 0.75, 0.49, 0.75, 0.49, 0.2, 0.5, 0.2, 0.5, 2.98e-08, 0.5, 2.98e-08, 0.5, 0.6, 0.5, 0.6, 0.5, 0.4, 0.5, 0.4, 0.5, 0.8, 0.5, 0.8, 0.5, 0.6, 0.5, 0.6, 0.5, 0.8911, 0.05584, 0.8911, 0.05584, 0.9783, 0.3242, 0.9783, 0.3242, 2.98e-08, 0.5, 2.98e-08, 0.5, 2.98e-08, 0.5, 2.98e-08, 0.5, 0.6, 0.5, 0.6, 0.5, 0.6, 0.5, 0.6, 0.5, 1.0, 0.5, 1.0, 0.5, 0.8, 0.5, 0.8, 0.5, 0.8911, 0.05584, 0.8911, 0.05584, 0.9783, 0.3242, 0.9783, 0.3242, 0.9783, 0.3242, 0.9783, 0.3242, 0.75, 0.49, 0.75, 0.49, 1.0, 0.5, 1.0, 0.5, 0.8, 0.5, 0.8, 0.5, 1.0, 0.5, 1.0, 0.5, 0.8, 0.5, 0.8, 0.5, 0.8, 0.5, 0.8, 0.5, 0.6, 0.5, 0.6, 0.5, 0.8, 0.5, 0.8, 0.5, 0.6, 0.5, 0.6, 0.5, 1.0, 0.5, 1.0, 0.5, 0.8, 0.5, 0.8, 0.5, 1.0, 0.5, 1.0, 0.5, 0.8, 0.5, 0.8, 0.5, 2.98e-08, 0.5, 2.98e-08, 0.5, 2.98e-08, 0.5, 2.98e-08, 0.5, 2.98e-08, 0.5, 2.98e-08, 0.5, 0.8, 0.5, 0.8, 0.5, 0.6, 0.5, 0.6, 0.5, 0.8, 0.5, 0.8, 0.5, 0.6, 0.5, 0.6, 0.5, 0.6, 0.5, 0.6, 0.5, 0.6, 0.5, 0.6, 0.5, 0.6, 0.5, 0.6, 0.5, 0.4783, 0.3242, 0.3911, 0.05584, 0.1089, 0.05584, 0.02175, 0.3242, 0.25, 0.49, 2.98e-08, 1.0, 2.98e-08, 1.0, 0.2, 1.0, 0.2, 1.0, 0.8, 1.0, 0.8, 1.0, 1.0, 1.0, 1.0, 1.0, 0.4, 1.0, 0.4, 1.0, 0.6, 1.0, 0.6, 1.0, 0.2, 1.0, 0.2, 1.0, 0.4, 1.0, 0.4, 1.0, 0.5833, 0.0, 0.6667, 0.2, 0.5, 0.2, 0.6667, 0.4, 0.6667, 0.6, 0.5, 0.6, 0.5, 0.4, 0.6667, 0.8, 0.5833, 1.0, 0.5, 0.8, 0.6667, 0.2, 0.6667, 0.4, 0.5, 0.4, 0.5, 0.2, 0.6667, 0.6, 0.6667, 0.8, 0.5, 0.8, 0.5, 0.6, 0.4167, 0.0, 0.5, 0.2, 0.3333, 0.2, 0.5, 0.4, 0.5, 0.6, 0.3333, 0.6, 0.3333, 0.4, 0.5, 0.8, 0.4167, 1.0, 0.3333, 0.8, 0.5, 0.2, 0.5, 0.4, 0.3333, 0.4, 0.3333, 0.2, 0.5, 0.6, 0.5, 0.8, 0.3333, 0.8, 0.3333, 0.6, 0.25, 0.0, 0.3333, 0.2, 0.1667, 0.2, 0.3333, 0.4, 0.3333, 0.6, 0.1667, 0.6, 0.1667, 0.4, 0.3333, 0.8, 0.25, 1.0, 0.1667, 0.8, 0.3333, 0.2, 0.3333, 0.4, 0.1667, 0.4, 0.1667, 0.2, 0.3333, 0.6, 0.3333, 0.8, 0.1667, 0.8, 0.1667, 0.6, 0.08333, 0.0, 0.1667, 0.2, 0.0, 0.2, 0.1667, 0.4, 0.1667, 0.6, 0.0, 0.6, 0.0, 0.4, 0.1667, 0.8, 0.08333, 1.0, 0.0, 0.8, 0.1667, 0.2, 0.1667, 0.4, 0.0, 0.4, 0.0, 0.2, 0.1667, 0.6, 0.1667, 0.8, 0.0, 0.8, 0.0, 0.6, 0.9167, 0.0, 1.0, 0.2, 0.8333, 0.2, 1.0, 0.4, 1.0, 0.6, 0.8333, 0.6, 0.8333, 0.4, 1.0, 0.8, 0.9167, 1.0, 0.8333, 0.8, 1.0, 0.2, 1.0, 0.4, 0.8333, 0.4, 0.8333, 0.2, 1.0, 0.6, 1.0, 0.8, 0.8333, 0.8, 0.8333, 0.6, 0.75, 0.0, 0.8333, 0.2, 0.6667, 0.2, 0.8333, 0.4, 0.8333, 0.6, 0.6667, 0.6, 0.6667, 0.4, 0.8333, 0.8, 0.75, 1.0, 0.6667, 0.8, 0.8333, 0.2, 0.8333, 0.4, 0.6667, 0.4, 0.6667, 0.2, 0.8333, 0.6, 0.8333, 0.8, 0.6667, 0.8, 0.6667, 0.6, 0.5833, 0.0, 0.5, 0.2, 0.6667, 0.2, 0.6667, 0.4, 0.5, 0.4, 0.5, 0.6, 0.6667, 0.6, 0.6667, 0.8, 0.5, 0.8, 0.5833, 1.0, 0.6667, 0.2, 0.5, 0.2, 0.5, 0.4, 0.6667, 0.4, 0.6667, 0.6, 0.5, 0.6, 0.5, 0.8, 0.6667, 0.8, 0.4167, 0.0, 0.3333, 0.2, 0.5, 0.2, 0.5, 0.4, 0.3333, 0.4, 0.3333, 0.6, 0.5, 0.6, 0.5, 0.8, 0.3333, 0.8, 0.4167, 1.0, 0.5, 0.2, 0.3333, 0.2, 0.3333, 0.4, 0.5, 0.4, 0.5, 0.6, 0.3333, 0.6, 0.3333, 0.8, 0.5, 0.8, 0.25, 0.0, 0.1667, 0.2, 0.3333, 0.2, 0.3333, 0.4, 0.1667, 0.4, 0.1667, 0.6, 0.3333, 0.6, 0.3333, 0.8, 0.1667, 0.8, 0.25, 1.0, 0.3333, 0.2, 0.1667, 0.2, 0.1667, 0.4, 0.3333, 0.4, 0.3333, 0.6, 0.1667, 0.6, 0.1667, 0.8, 0.3333, 0.8, 0.08333, 0.0, 0.0, 0.2, 0.1667, 0.2, 0.1667, 0.4, 0.0, 0.4, 0.0, 0.6, 0.1667, 0.6, 0.1667, 0.8, 0.0, 0.8, 0.08333, 1.0, 0.1667, 0.2, 0.0, 0.2, 0.0, 0.4, 0.1667, 0.4, 0.1667, 0.6, 0.0, 0.6, 0.0, 0.8, 0.1667, 0.8, 0.9167, 0.0, 0.8333, 0.2, 1.0, 0.2, 1.0, 0.4, 0.8333, 0.4, 0.8333, 0.6, 1.0, 0.6, 1.0, 0.8, 0.8333, 0.8, 0.9167, 1.0, 1.0, 0.2, 0.8333, 0.2, 0.8333, 0.4, 1.0, 0.4, 1.0, 0.6, 0.8333, 0.6, 0.8333, 0.8, 1.0, 0.8, 0.75, 0.0, 0.6667, 0.2, 0.8333, 0.2, 0.8333, 0.4, 0.6667, 0.4, 0.6667, 0.6, 0.8333, 0.6, 0.8333, 0.8, 0.6667, 0.8, 0.75, 1.0, 0.8333, 0.2, 0.6667, 0.2, 0.6667, 0.4, 0.8333, 0.4, 0.8333, 0.6, 0.6667, 0.6, 0.6667, 0.8, 0.8333, 0.8, 0.5833, 0.0, 0.5, 0.2, 0.6667, 0.2, 0.6667, 0.4, 0.5, 0.4, 0.5, 0.6, 0.6667, 0.6, 0.6667, 0.8, 0.5, 0.8, 0.5833, 1.0, 0.6667, 0.2, 0.5, 0.2, 0.5, 0.4, 0.6667, 0.4, 0.6667, 0.6, 0.5, 0.6, 0.5, 0.8, 0.6667, 0.8, 0.4167, 0.0, 0.3333, 0.2, 0.5, 0.2, 0.5, 0.4, 0.3333, 0.4, 0.3333, 0.6, 0.5, 0.6, 0.5, 0.8, 0.3333, 0.8, 0.4167, 1.0, 0.5, 0.2, 0.3333, 0.2, 0.3333, 0.4, 0.5, 0.4, 0.5, 0.6, 0.3333, 0.6, 0.3333, 0.8, 0.5, 0.8, 0.25, 0.0, 0.1667, 0.2, 0.3333, 0.2, 0.3333, 0.4, 0.1667, 0.4, 0.1667, 0.6, 0.3333, 0.6, 0.3333, 0.8, 0.1667, 0.8, 0.25, 1.0, 0.3333, 0.2, 0.1667, 0.2, 0.1667, 0.4, 0.3333, 0.4, 0.3333, 0.6, 0.1667, 0.6, 0.1667, 0.8, 0.3333, 0.8, 0.08333, 0.0, 0.0, 0.2, 0.1667, 0.2, 0.1667, 0.4, 0.0, 0.4, 0.0, 0.6, 0.1667, 0.6, 0.1667, 0.8, 0.0, 0.8, 0.08333, 1.0, 0.1667, 0.2, 0.0, 0.2, 0.0, 0.4, 0.1667, 0.4, 0.1667, 0.6, 0.0, 0.6, 0.0, 0.8, 0.1667, 0.8, 0.9167, 0.0, 0.8333, 0.2, 1.0, 0.2, 1.0, 0.4, 0.8333, 0.4, 0.8333, 0.6, 1.0, 0.6, 1.0, 0.8, 0.8333, 0.8, 0.9167, 1.0, 1.0, 0.2, 0.8333, 0.2, 0.8333, 0.4, 1.0, 0.4, 1.0, 0.6, 0.8333, 0.6, 0.8333, 0.8, 1.0, 0.8, 0.75, 0.0, 0.6667, 0.2, 0.8333, 0.2, 0.8333, 0.4, 0.6667, 0.4, 0.6667, 0.6, 0.8333, 0.6, 0.8333, 0.8, 0.6667, 0.8, 0.75, 1.0, 0.8333, 0.2, 0.6667, 0.2, 0.6667, 0.4, 0.8333, 0.4, 0.8333, 0.6, 0.6667, 0.6, 0.6667, 0.8, 0.8333, 0.8, 0.5833, 0.0, 0.6667, 0.2, 0.5, 0.2, 0.6667, 0.4, 0.6667, 0.6, 0.5, 0.6, 0.5, 0.4, 0.6667, 0.8, 0.5833, 1.0, 0.5, 0.8, 0.6667, 0.2, 0.6667, 0.4, 0.5, 0.4, 0.5, 0.2, 0.6667, 0.6, 0.6667, 0.8, 0.5, 0.8, 0.5, 0.6, 0.4167, 0.0, 0.5, 0.2, 0.3333, 0.2, 0.5, 0.4, 0.5, 0.6, 0.3333, 0.6, 0.3333, 0.4, 0.5, 0.8, 0.4167, 1.0, 0.3333, 0.8, 0.5, 0.2, 0.5, 0.4, 0.3333, 0.4, 0.3333, 0.2, 0.5, 0.6, 0.5, 0.8, 0.3333, 0.8, 0.3333, 0.6, 0.25, 0.0, 0.3333, 0.2, 0.1667, 0.2, 0.3333, 0.4, 0.3333, 0.6, 0.1667, 0.6, 0.1667, 0.4, 0.3333, 0.8, 0.25, 1.0, 0.1667, 0.8, 0.3333, 0.2, 0.3333, 0.4, 0.1667, 0.4, 0.1667, 0.2, 0.3333, 0.6, 0.3333, 0.8, 0.1667, 0.8, 0.1667, 0.6, 0.08333, 0.0, 0.1667, 0.2, 0.0, 0.2, 0.1667, 0.4, 0.1667, 0.6, 0.0, 0.6, 0.0, 0.4, 0.1667, 0.8, 0.08333, 1.0, 0.0, 0.8, 0.1667, 0.2, 0.1667, 0.4, 0.0, 0.4, 0.0, 0.2, 0.1667, 0.6, 0.1667, 0.8, 0.0, 0.8, 0.0, 0.6, 0.9167, 0.0, 1.0, 0.2, 0.8333, 0.2, 1.0, 0.4, 1.0, 0.6, 0.8333, 0.6, 0.8333, 0.4, 1.0, 0.8, 0.9167, 1.0, 0.8333, 0.8, 1.0, 0.2, 1.0, 0.4, 0.8333, 0.4, 0.8333, 0.2, 1.0, 0.6, 1.0, 0.8, 0.8333, 0.8, 0.8333, 0.6, 0.75, 0.0, 0.8333, 0.2, 0.6667, 0.2, 0.8333, 0.4, 0.8333, 0.6, 0.6667, 0.6, 0.6667, 0.4, 0.8333, 0.8, 0.75, 1.0, 0.6667, 0.8, 0.8333, 0.2, 0.8333, 0.4, 0.6667, 0.4, 0.6667, 0.2, 0.8333, 0.6, 0.8333, 0.8, 0.6667, 0.8, 0.6667, 0.6])
me_cube_001.materials.append(mat_material_002)
me_cube_001.materials.append(mat_polera)
me_cube_001.materials.append(mat_material_004)
me_cube_001.update()
arm_armature_001 = bpy.data.armatures.new('Armature.001')  # bones are not reproduced

# ---- objects
ob_sun = bpy.data.objects.new('Sun', light_sun)
ob_camera = bpy.data.objects.new('Camera', cam_camera)
ob_cube = bpy.data.objects.new('Cube', me_cube)
ob_personaje_001 = bpy.data.objects.new('Personaje.001', me_cube_001)
ob_armature = bpy.data.objects.new('Armature', arm_armature_001)

# ---- transforms, parenting, visibility, modifiers, constraints
ob_sun.location = (4.564, -4.019, 1.619)
ob_sun.rotation_euler = (0.8091, 1.084, 0.2381)
ob_camera.location = (24.41, -34.2, 5.478)
ob_camera.rotation_euler = (1.014, 3.086e-08, 1.384)
_c = ob_camera.constraints.new('TRACK_TO'); _c.name = 'Track To'
_c.target = ob_personaje_001
ob_cube.location = (-0.05799, -1.026, 0.1413)
ob_cube.rotation_euler = (0.1345, -0.04757, 0.07327)
ob_cube.scale = (0.01146, 0.007334, 0.01141)
ob_personaje_001.parent = ob_armature
ob_personaje_001.matrix_parent_inverse = Matrix(((1.0, -0.0, 0.0, 0.01109), (-0.0, 1.0, -0.0, -0.2068), (0.0, -0.0, 1.0, 1.641), (-0.0, 0.0, -0.0, 1.0)))
ob_personaje_001.location = (0.0, 0.0, 0.0)
ob_personaje_001.rotation_euler = (0.0, -0.0, 4.712)
_vg = ob_personaje_001.vertex_groups.new(name='Bone')
for _i, _w in zip([58, 60, 62, 64, 65, 66, 68, 80, 81, 82, 83, 84, 85, 86, 87, 88, 89, 115, 116, 117, 118, 119, 120, 121, 122, 123, 124], [0.8772, 0.8779, 0.8733, 0.8754, 0.04507, 0.95, 0.9355, 0.1867, 0.07722, 0.8838, 0.7098, 0.2668, 0.7812, 0.163, 0.9576, 0.9577, 0.685, 0.1925, 0.1052, 0.9044, 0.7083, 0.2764, 0.8009, 0.2069, 0.9584, 0.942, 0.7056]): _vg.add([_i], _w, 'REPLACE')
_vg = ob_personaje_001.vertex_groups.new(name='Bone.001')
for _i, _w in zip([58, 59, 60, 61, 62, 63, 64, 65, 66, 67, 68, 69], [0.1228, 0.9838, 0.1221, 0.9812, 0.1267, 0.9826, 0.1246, 0.9525, 0.04996, 0.9897, 0.06446, 0.9835]): _vg.add([_i], _w, 'REPLACE')
_vg = ob_personaje_001.vertex_groups.new(name='Bone.002')
for _i, _w in zip([0, 1, 2, 3, 4, 5, 6, 7, 8, 9, 10, 11, 12, 13, 14, 15, 16, 17, 18, 19, 20, 21, 22, 23, 24, 25, 26, 27, 28, 29, 30, 31, 32, 33, 34, 35, 36, 37, 38, 39, 40, 41, 42, 43, 44, 45, 46, 47, 48, 49, 50, 51, 52, 53, 54, 55, 56, 57], [1.0, 1.0, 1.0, 1.0, 1.0, 1.0, 1.0, 1.0, 1.0, 1.0, 1.0, 1.0, 1.0, 1.0, 1.0, 1.0, 1.0, 1.0, 1.0, 1.0, 1.0, 1.0, 1.0, 1.0, 1.0, 1.0, 1.0, 1.0, 1.0, 1.0, 1.0, 1.0, 1.0, 1.0, 1.0, 1.0, 1.0, 1.0, 1.0, 1.0, 1.0, 1.0, 1.0, 1.0, 1.0, 1.0, 1.0, 1.0, 1.0, 1.0, 1.0, 1.0, 1.0, 1.0, 1.0, 1.0, 1.0, 1.0]): _vg.add([_i], _w, 'REPLACE')
_vg = ob_personaje_001.vertex_groups.new(name='Bone.003.R')
for _i, _w in zip([105, 106, 107, 108, 109, 110, 111, 112, 113, 114, 115, 116, 117, 118, 119, 120, 121, 122, 123, 124, 125, 126, 127, 128, 129, 130, 131, 132, 133, 134, 135, 136, 137, 138, 139], [0.0908, 0.8365, 0.1219, 0.9406, 0.3711, 0.8191, 0.3748, 0.816, 0.1369, 0.9296, 0.8075, 0.8948, 0.09564, 0.2917, 0.7236, 0.1991, 0.7931, 0.03315, 0.05798, 0.2944, 0.9495, 0.9608, 0.9599, 0.9543, 0.9511, 0.9527, 0.9644, 0.9629, 0.9538, 0.9544, 0.1496, 0.4034, 0.5155, 0.5146, 0.4019]): _vg.add([_i], _w, 'REPLACE')
_vg = ob_personaje_001.vertex_groups.new(name='Bone.004.R')
for _i, _w in zip([105, 106, 107, 108, 109, 110, 111, 112, 113, 114], [0.9092, 0.1635, 0.8781, 0.05937, 0.6289, 0.1809, 0.6252, 0.184, 0.8631, 0.07044]): _vg.add([_i], _w, 'REPLACE')
_vg = ob_personaje_001.vertex_groups.new(name='Bone.005.R')
for _i, _w in zip([125, 126, 127, 128, 129, 130, 131, 132, 133, 134, 135, 136, 137, 138, 139, 278, 279, 280, 281, 282, 283, 284, 285, 286, 287, 288, 289, 290, 291, 292, 293, 294, 295, 296, 297, 298, 299, 300, 301, 302, 303, 304, 305, 306, 307, 308, 309, 310, 311, 312, 313, 314, 315, 316, 317, 318, 319, 320, 321, 322, 323, 324, 325, 326, 327, 328, 329], [0.05053, 0.02835, 0.03015, 0.04136, 0.04776, 0.04464, 0.02118, 0.02426, 0.04232, 0.04122, 0.8504, 0.5966, 0.4845, 0.4854, 0.5981, 1.0, 1.0, 1.0, 1.0, 1.0, 1.0, 1.0, 1.0, 1.0, 1.0, 1.0, 1.0, 1.0, 1.0, 1.0, 1.0, 1.0, 1.0, 1.0, 1.0, 1.0, 1.0, 1.0, 1.0, 1.0, 1.0, 1.0, 1.0, 1.0, 1.0, 1.0, 1.0, 1.0, 1.0, 1.0, 1.0, 1.0, 1.0, 1.0, 1.0, 1.0, 1.0, 1.0, 1.0, 1.0, 1.0, 1.0, 1.0, 1.0, 1.0, 1.0, 1.0]): _vg.add([_i], _w, 'REPLACE')
_vg = ob_personaje_001.vertex_groups.new(name='Bone.006.R')
for _i, _w in zip([188, 190, 192, 221, 223, 224, 225], [0.0235, 0.1097, 0.01646, 0.01874, 0.09593, 0.4827, 0.1366]): _vg.add([_i], _w, 'REPLACE')
_vg = ob_personaje_001.vertex_groups.new(name='Bone.007.R')
for _i, _w in zip([183, 184, 185, 186, 187, 188, 189, 190, 191, 192, 193, 194, 195, 196, 197, 198, 199, 200, 201, 202, 203, 204, 205, 206, 207, 208, 209, 210, 211, 212, 213, 214, 215, 216, 217, 218, 219, 220, 221, 222, 223, 224, 225], [0.9995, 0.9924, 0.9987, 0.9879, 0.9957, 0.9632, 0.9912, 0.8903, 0.9974, 0.9668, 0.9999, 0.9994, 0.9984, 0.9979, 0.9994, 0.9999, 0.9997, 0.9993, 0.9992, 0.9998, 1.0, 1.0, 1.0, 1.0, 1.0, 1.0, 1.0, 1.0, 1.0, 1.0, 1.0, 1.0, 1.0, 1.0, 1.0, 1.0, 1.0, 1.0, 0.9656, 0.9771, 0.9041, 0.5173, 0.8634]): _vg.add([_i], _w, 'REPLACE')
_vg = ob_personaje_001.vertex_groups.new(name='Bone.003.L')
for _i, _w in zip([9, 13, 61, 65, 67, 69, 70, 71, 72, 73, 74, 75, 76, 77, 78, 79, 80, 81, 82, 83, 84, 85, 86, 87, 88, 89, 90, 91, 92, 93, 94, 95, 96, 97, 98, 99, 100, 101, 102, 103, 104, 120, 122, 123, 124], [0.0, 0.0, 0.0, 0.0, 0.0, 0.0, 0.09803, 0.01359, 0.1266, 0.02843, 0.3732, 0.7915, 0.3761, 0.7376, 0.1391, 0.08874, 0.02461, 0.01502, 0.1125, 0.2628, 0.07023, 0.1871, 0.679, 0.03489, 0.03469, 0.05762, 0.7789, 0.96, 0.9652, 0.9609, 0.952, 0.9475, 0.9636, 0.9682, 0.9635, 0.9551, 0.1813, 0.4259, 0.5346, 0.5339, 0.4246, 0.0, 0.0, 0.0, 0.0]): _vg.add([_i], _w, 'REPLACE')
_vg = ob_personaje_001.vertex_groups.new(name='Bone.004.L')
for _i, _w in zip([70, 71, 72, 73, 74, 75, 76, 77, 78, 79], [0.902, 0.1645, 0.8734, 0.06058, 0.6268, 0.1819, 0.6238, 0.1856, 0.8609, 0.07348]): _vg.add([_i], _w, 'REPLACE')
_vg = ob_personaje_001.vertex_groups.new(name='Bone.005.L')
for _i, _w in zip([90, 91, 92, 93, 94, 95, 96, 97, 98, 99, 100, 101, 102, 103, 104, 226, 227, 228, 229, 230, 231, 232, 233, 234, 235, 236, 237, 238, 239, 240, 241, 242, 243, 244, 245, 246, 247, 248, 249, 250, 251, 252, 253, 254, 255, 256, 257, 258, 259, 260, 261, 262, 263, 264, 265, 266, 267, 268, 269, 270, 271, 272, 273, 274, 275, 276, 277], [0.05545, 0.0301, 0.01967, 0.02827, 0.04603, 0.05254, 0.02278, 0.01363, 0.02257, 0.0397, 0.8187, 0.5741, 0.4654, 0.4661, 0.5754, 1.0, 1.0, 1.0, 1.0, 1.0, 1.0, 1.0, 1.0, 1.0, 1.0, 1.0, 1.0, 1.0, 1.0, 1.0, 1.0, 1.0, 1.0, 1.0, 1.0, 1.0, 1.0, 1.0, 1.0, 1.0, 1.0, 1.0, 1.0, 1.0, 1.0, 1.0, 1.0, 1.0, 1.0, 1.0, 1.0, 1.0, 1.0, 1.0, 1.0, 1.0, 1.0, 1.0, 1.0, 1.0, 1.0, 1.0, 1.0, 1.0, 1.0, 1.0, 1.0]): _vg.add([_i], _w, 'REPLACE')
_vg = ob_personaje_001.vertex_groups.new(name='Bone.006.L')
for _i, _w in zip([145, 147, 180, 181, 182], [0.006306, 0.09557, 0.08216, 0.4835, 0.07591]): _vg.add([_i], _w, 'REPLACE')
_vg = ob_personaje_001.vertex_groups.new(name='Bone.007.L')
for _i, _w in zip([140, 141, 142, 143, 144, 145, 146, 147, 148, 149, 150, 151, 152, 153, 154, 155, 156, 157, 158, 159, 160, 161, 162, 163, 164, 165, 166, 167, 168, 169, 170, 171, 172, 173, 174, 175, 176, 177, 178, 179, 180, 181, 182], [0.9995, 0.9939, 0.9991, 0.9925, 0.9971, 0.9718, 0.9934, 0.9044, 0.9982, 0.977, 0.9999, 0.9996, 0.999, 0.9986, 0.9996, 0.9999, 0.9998, 0.9996, 0.9995, 0.9998, 1.0, 1.0, 1.0, 1.0, 1.0, 1.0, 1.0, 1.0, 1.0, 1.0, 1.0, 1.0, 1.0, 1.0, 1.0, 1.0, 1.0, 1.0, 0.9824, 0.9848, 0.9178, 0.5165, 0.9241]): _vg.add([_i], _w, 'REPLACE')
_m = ob_personaje_001.modifiers.new('Armature', 'ARMATURE')
_m.object = ob_armature
ob_armature.location = (-0.01109, 0.2068, -1.641)
ob_armature.show_in_front = True

# ---- collection membership
scene.collection.objects.link(ob_sun)
scene.collection.objects.link(ob_camera)
scene.collection.objects.link(ob_cube)
col_mesh.objects.link(ob_personaje_001)
col_esqueleto.objects.link(ob_armature)

# ---- scene / render settings (as saved in the file)
scene.camera = ob_camera
scene.frame_start = 1; scene.frame_end = 250; scene.frame_set(68)
scene.render.engine = 'CYCLES'
scene.render.film_transparent = True
scene.render.bake_bias = 0.0
scene.render.bake_samples = 0
scene.cycles.sampling_pattern = 'TABULATED_SOBOL'
scene.eevee.use_volume_custom_range = False
bpy.context.view_layer.update()
